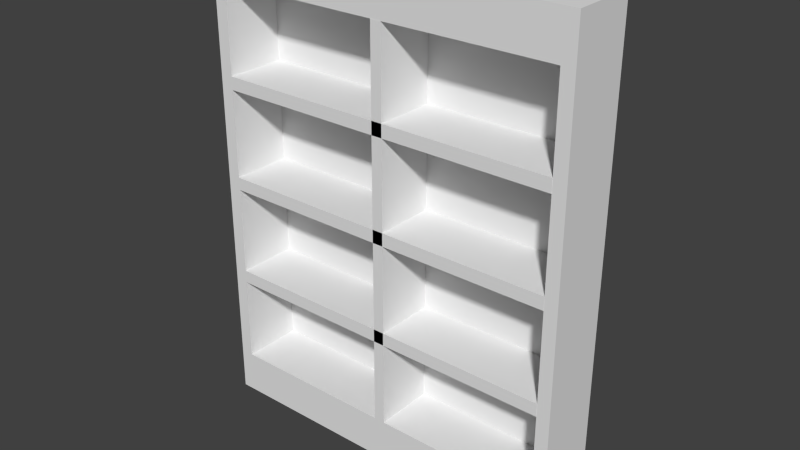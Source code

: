 # Source: bookshelfLR.blend  (saved by Blender 2.76.0; exported with 4.5.12 LTS)
import bpy
from mathutils import Matrix  # noqa: F401  (used for matrix-valued properties, if any)

bpy.ops.wm.read_factory_settings(use_empty=True)
scene = bpy.context.scene
scene.name = 'Scene'

# ---- collections
col_collection_1 = bpy.data.collections.new('Collection 1'); scene.collection.children.link(col_collection_1)

# ---- materials (node trees are filled in below, after node groups)
mat_bookshelflr_mat = bpy.data.materials.new('bookshelfLR_mat')
mat_bookshelflr_mat.alpha_threshold = 0.0
mat_bookshelflr_mat.roughness = 0.5

# ---- node groups
ng_auto_smooth = bpy.data.node_groups.new('Auto Smooth', 'GeometryNodeTree')
_s = ng_auto_smooth.interface.new_socket(name='Geometry', in_out='OUTPUT', socket_type='NodeSocketGeometry')
_s = ng_auto_smooth.interface.new_socket(name='Geometry', in_out='INPUT', socket_type='NodeSocketGeometry')
_s = ng_auto_smooth.interface.new_socket(name='Angle', in_out='INPUT', socket_type='NodeSocketFloat')
_s.subtype = 'ANGLE'
_s.min_value = 0.0
_s.max_value = 3.142
ng_auto_smooth.is_modifier = True
_N = ng_auto_smooth.nodes; _L = ng_auto_smooth.links
n0 = _N.new('NodeGroupOutput'); n0.name = 'Group Output'; n0.location = (480, -100)
n1 = _N.new('NodeGroupInput'); n1.name = 'Group Input'; n1.location = (-420, -300)
n2 = _N.new('NodeGroupInput'); n2.name = 'Group Input.001'; n2.location = (-60, -100)
n3 = _N.new('GeometryNodeSetShadeSmooth'); n3.name = 'Set Shade Smooth'; n3.location = (120, -100)
n3.domain = 'EDGE'
n4 = _N.new('GeometryNodeSetShadeSmooth'); n4.name = 'Set Shade Smooth.001'; n4.location = (300, -100)
n5 = _N.new('GeometryNodeInputMeshEdgeAngle'); n5.name = 'Edge Angle'; n5.location = (-420, -220)
n6 = _N.new('GeometryNodeInputEdgeSmooth'); n6.name = 'Is Edge Smooth'; n6.location = (-60, -160)
n7 = _N.new('GeometryNodeInputShadeSmooth'); n7.name = 'Is Face Smooth'; n7.location = (-240, -340)
n8 = _N.new('FunctionNodeBooleanMath'); n8.name = 'Boolean Math'; n8.location = (-60, -220)
n9 = _N.new('FunctionNodeCompare'); n9.name = 'Compare'; n9.location = (-240, -180)
n9.operation = 'LESS_EQUAL'
_L.new(n5.outputs[0], n9.inputs[0])
_L.new(n4.outputs[0], n0.inputs[0])
_L.new(n1.outputs[1], n9.inputs[1])
_L.new(n9.outputs[0], n8.inputs[0])
_L.new(n7.outputs[0], n8.inputs[1])
_L.new(n2.outputs[0], n3.inputs[0])
_L.new(n6.outputs[0], n3.inputs[1])
_L.new(n3.outputs[0], n4.inputs[0])
_L.new(n8.outputs[0], n3.inputs[2])
n0.is_active_output = True

# ---- material node trees
mat_bookshelflr_mat.use_nodes = True; mat_bookshelflr_mat.node_tree.nodes.clear()
_N = mat_bookshelflr_mat.node_tree.nodes; _L = mat_bookshelflr_mat.node_tree.links
n0 = _N.new('ShaderNodeOutputMaterial'); n0.name = 'Material Output'; n0.location = (300, 300)
n1 = _N.new('ShaderNodeBsdfDiffuse'); n1.name = 'Diffuse BSDF'; n1.location = (10, 300)
_L.new(n1.outputs[0], n0.inputs[0])
n0.is_active_output = True

# ---- world
world_world = bpy.data.worlds.new('World'); scene.world = world_world
world_world.color = (0.05088, 0.05088, 0.05088)
world_world.use_sun_shadow = False
world_world.sun_shadow_jitter_overblur = 0.0
world_world.cycles.sampling_method = 'MANUAL'
world_world.cycles.sample_map_resolution = 256

# ---- meshes
me_cube_001 = bpy.data.meshes.new('Cube.001')
me_cube_001.from_pydata([(0.9999, -1.004, -0.4544), (0.9999, -1.004, -0.3999), (0.9999, 0.8684, -0.4544), (0.9999, 0.8684, -0.3999), (54.33, -1.004, -0.4544), (54.33, -1.004, -0.3999), (54.33, 0.8684, -0.4544), (54.33, 0.8684, -0.3999), (0.9999, -1.004, 0.4002), (0.9999, -1.004, 0.4548), (0.9999, 0.8684, 0.4002), (0.9999, 0.8684, 0.4548), (54.33, -1.004, 0.4002), (54.33, -1.004, 0.4548), (54.33, 0.8684, 0.4002), (54.33, 0.8684, 0.4548), (0.9999, -1.004, -0.02567), (0.9999, -1.004, 0.02887), (0.9999, 0.8684, -0.02567), (0.9999, 0.8684, 0.02887), (54.33, -1.004, -0.02567), (54.33, -1.004, 0.02888), (54.33, 0.8684, -0.02567), (54.33, 0.8684, 0.02888), (27.08, -1.004, -0.8182), (27.08, -1.004, 0.8182), (27.08, 0.9422, -0.8182), (27.08, 0.9422, 0.8182), (28.75, -1.004, -0.8182), (28.75, -1.004, 0.8182), (28.75, 0.9422, -0.8182), (28.75, 0.9422, 0.8182), (0.9843, -0.9999, -0.9998), (0.9843, -0.9999, -0.8179), (0.9843, 0.8725, -0.9998), (0.9843, 0.8725, -0.8179), (54.33, -0.9999, -0.9997), (54.33, -0.9999, -0.8179), (54.33, 0.8725, -0.9997), (54.33, 0.8725, -0.8179), (1.0, -0.9999, 0.8182), (1.0, -0.9999, 1.0), (1.0, 0.8725, 0.8182), (1.0, 0.8725, 1.0), (54.33, -0.9999, 0.8182), (54.33, -0.9999, 1.0), (54.33, 0.8725, 0.8182), (54.33, 0.8725, 1.0), (54.33, -1.0, -1.0), (54.33, -1.0, 1.0), (54.33, 1.0, -1.0), (54.33, 1.0, 1.0), (56.33, -1.0, -1.0), (56.33, -1.0, 1.0), (56.33, 1.0, -1.0), (56.33, 1.0, 1.0), (1.0, 0.8664, -1.0), (1.0, 0.8664, 1.0), (1.0, 0.9998, -1.0), (1.0, 0.9998, 1.0), (54.33, 0.8664, -1.0), (54.33, 0.8664, 1.0), (54.33, 0.9998, -1.0), (54.33, 0.9998, 1.0), (-1.0, -1.0, -1.0), (-1.0, -1.0, 1.0), (-1.0, 1.0, -1.0), (-1.0, 1.0, 1.0), (1.0, -1.0, -1.0), (1.0, -1.0, 1.0), (1.0, 1.0, -1.0), (1.0, 1.0, 1.0)], [], [(1, 3, 2, 0), (3, 7, 6, 2), (7, 5, 4, 6), (5, 1, 0, 4), (0, 2, 6, 4), (5, 7, 3, 1), (9, 11, 10, 8), (11, 15, 14, 10), (15, 13, 12, 14), (13, 9, 8, 12), (8, 10, 14, 12), (13, 15, 11, 9), (17, 19, 18, 16), (19, 23, 22, 18), (23, 21, 20, 22), (21, 17, 16, 20), (16, 18, 22, 20), (21, 23, 19, 17), (25, 27, 26, 24), (27, 31, 30, 26), (31, 29, 28, 30), (29, 25, 24, 28), (24, 26, 30, 28), (29, 31, 27, 25), (33, 35, 34, 32), (35, 39, 38, 34), (39, 37, 36, 38), (37, 33, 32, 36), (32, 34, 38, 36), (37, 39, 35, 33), (41, 43, 42, 40), (43, 47, 46, 42), (47, 45, 44, 46), (45, 41, 40, 44), (40, 42, 46, 44), (45, 47, 43, 41), (49, 51, 50, 48), (51, 55, 54, 50), (55, 53, 52, 54), (53, 49, 48, 52), (48, 50, 54, 52), (53, 55, 51, 49), (57, 59, 58, 56), (59, 63, 62, 58), (63, 61, 60, 62), (61, 57, 56, 60), (56, 58, 62, 60), (61, 63, 59, 57), (65, 67, 66, 64), (67, 71, 70, 66), (71, 69, 68, 70), (69, 65, 64, 68), (64, 66, 70, 68), (69, 71, 67, 65)])
_uv = me_cube_001.uv_layers.new(name='UVMap')
_uv.uv.foreach_set('vector', [0.4373, 0.9822, 0.4373, 0.9526, 0.4381, 0.9526, 0.4381, 0.9822, 0.8713, 0.8579, 0.8713, 0.01579, 0.872, 0.01579, 0.8721, 0.8579, 0.3233, 0.9822, 0.3233, 0.9526, 0.324, 0.9526, 0.324, 0.9822, 0.9568, 0.8579, 0.9568, 0.01579, 0.9576, 0.01579, 0.9576, 0.8579, 0.5809, 0.8579, 0.5549, 0.8579, 0.5549, 0.01579, 0.5809, 0.01579, 0.3937, 0.01579, 0.4197, 0.01579, 0.4197, 0.8579, 0.3937, 0.8579, 0.4659, 0.9822, 0.4659, 0.9526, 0.4666, 0.9526, 0.4666, 0.9822, 0.8428, 0.8579, 0.8428, 0.01579, 0.8435, 0.01579, 0.8435, 0.8579, 0.3518, 0.9822, 0.3518, 0.9526, 0.3525, 0.9526, 0.3525, 0.9822, 0.9854, 0.8579, 0.9854, 0.01579, 0.9861, 0.01579, 0.9861, 0.8579, 0.6347, 0.8579, 0.6087, 0.8579, 0.6087, 0.01579, 0.6347, 0.01579, 0.4474, 0.01579, 0.4734, 0.01579, 0.4734, 0.8579, 0.4474, 0.8579, 0.4088, 0.9822, 0.4088, 0.9526, 0.4096, 0.9526, 0.4096, 0.9822, 0.8998, 0.8579, 0.8998, 0.01579, 0.9006, 0.01579, 0.9006, 0.8579, 0.3803, 0.9822, 0.3803, 0.9526, 0.3811, 0.9526, 0.3811, 0.9822, 0.9283, 0.8579, 0.9283, 0.01579, 0.9291, 0.01579, 0.9291, 0.8579, 0.5272, 0.8579, 0.5012, 0.8579, 0.5012, 0.01579, 0.5272, 0.01579, 0.2862, 0.01579, 0.3122, 0.01579, 0.3122, 0.8579, 0.2862, 0.8579, 0.834, 0.9202, 0.834, 0.8895, 0.8567, 0.8895, 0.8567, 0.9202, 0.1804, 0.9784, 0.1804, 0.952, 0.2032, 0.952, 0.2032, 0.9784, 0.834, 0.9825, 0.834, 0.9518, 0.8567, 0.9518, 0.8567, 0.9825, 0.6851, 0.952, 0.6851, 0.9784, 0.6624, 0.9784, 0.6624, 0.952, 0.1804, 0.9205, 0.1804, 0.8897, 0.2036, 0.8897, 0.2036, 0.9205, 0.6624, 0.9205, 0.6624, 0.8897, 0.6856, 0.8897, 0.6856, 0.9205, 0.0694, 0.9822, 0.0694, 0.9526, 0.07192, 0.9526, 0.07192, 0.9822, 0.6624, 0.8582, 0.6624, 0.01579, 0.6649, 0.01579, 0.6649, 0.8582, 0.2324, 0.9822, 0.2324, 0.9526, 0.2349, 0.9526, 0.2349, 0.9822, 0.6927, 0.8582, 0.6927, 0.01579, 0.6952, 0.01579, 0.6952, 0.8582, 0.2047, 0.8582, 0.1787, 0.8582, 0.1787, 0.01579, 0.2047, 0.01579, 0.1249, 0.01579, 0.1509, 0.01579, 0.1509, 0.8582, 0.1249, 0.8582, 0.293, 0.9822, 0.293, 0.9526, 0.2955, 0.9526, 0.2955, 0.9822, 0.723, 0.8579, 0.723, 0.01579, 0.7255, 0.01579, 0.7255, 0.8579, 0.2627, 0.9822, 0.2627, 0.9526, 0.2652, 0.9526, 0.2652, 0.9822, 0.7533, 0.8579, 0.7533, 0.01579, 0.7558, 0.01579, 0.7558, 0.8579, 0.3659, 0.8579, 0.3399, 0.8579, 0.3399, 0.01579, 0.3659, 0.01579, 0.2324, 0.01579, 0.2584, 0.01579, 0.2584, 0.8579, 0.2324, 0.8579, 0.7785, 0.9211, 0.7785, 0.8895, 0.8063, 0.8895, 0.8063, 0.9211, 0.0694, 0.9211, 0.0694, 0.8895, 0.09716, 0.8895, 0.09716, 0.9211, 0.1249, 0.9213, 0.1249, 0.8897, 0.1527, 0.8897, 0.1527, 0.9213, 0.01388, 0.8895, 0.04164, 0.8895, 0.04164, 0.9211, 0.01388, 0.9211, 0.4823, 0.9211, 0.4545, 0.9211, 0.4545, 0.8895, 0.4823, 0.8895, 0.51, 0.9211, 0.51, 0.8895, 0.5378, 0.8895, 0.5378, 0.9211, 0.6211, 0.8895, 0.6229, 0.8895, 0.6229, 0.9211, 0.6211, 0.9211, 0.01388, 0.8579, 0.01388, 0.01579, 0.04164, 0.01579, 0.04164, 0.8579, 0.01573, 0.9842, 0.01388, 0.9842, 0.01388, 0.9526, 0.01573, 0.9526, 0.0694, 0.8579, 0.0694, 0.01579, 0.09716, 0.01579, 0.09716, 0.8579, 0.815, 0.8579, 0.8132, 0.8579, 0.8132, 0.01579, 0.815, 0.01579, 0.7836, 0.01579, 0.7854, 0.01579, 0.7854, 0.8579, 0.7836, 0.8579, 0.399, 0.9211, 0.399, 0.8895, 0.4267, 0.8895, 0.4267, 0.9211, 0.2879, 0.9211, 0.2879, 0.8895, 0.3157, 0.8895, 0.3157, 0.9211, 0.2324, 0.9211, 0.2324, 0.8895, 0.2602, 0.8895, 0.2602, 0.9211, 0.3435, 0.8895, 0.3712, 0.8895, 0.3712, 0.9211, 0.3435, 0.9211, 0.5655, 0.9211, 0.5655, 0.8895, 0.5933, 0.8895, 0.5933, 0.9211, 0.723, 0.9211, 0.723, 0.8895, 0.7507, 0.8895, 0.7507, 0.9211])
_uv.active_render = True
_uv = me_cube_001.uv_layers.new(name='Lightmap')
_uv.uv.foreach_set('vector', [0.4373, 0.9822, 0.4373, 0.9526, 0.4381, 0.9526, 0.4381, 0.9822, 0.8713, 0.8579, 0.8713, 0.01579, 0.872, 0.01579, 0.8721, 0.8579, 0.3233, 0.9822, 0.3233, 0.9526, 0.324, 0.9526, 0.324, 0.9822, 0.9568, 0.8579, 0.9568, 0.01579, 0.9576, 0.01579, 0.9576, 0.8579, 0.5809, 0.8579, 0.5549, 0.8579, 0.5549, 0.01579, 0.5809, 0.01579, 0.3937, 0.01579, 0.4197, 0.01579, 0.4197, 0.8579, 0.3937, 0.8579, 0.4659, 0.9822, 0.4659, 0.9526, 0.4666, 0.9526, 0.4666, 0.9822, 0.8428, 0.8579, 0.8428, 0.01579, 0.8435, 0.01579, 0.8435, 0.8579, 0.3518, 0.9822, 0.3518, 0.9526, 0.3525, 0.9526, 0.3525, 0.9822, 0.9854, 0.8579, 0.9854, 0.01579, 0.9861, 0.01579, 0.9861, 0.8579, 0.6347, 0.8579, 0.6087, 0.8579, 0.6087, 0.01579, 0.6347, 0.01579, 0.4474, 0.01579, 0.4734, 0.01579, 0.4734, 0.8579, 0.4474, 0.8579, 0.4088, 0.9822, 0.4088, 0.9526, 0.4096, 0.9526, 0.4096, 0.9822, 0.8998, 0.8579, 0.8998, 0.01579, 0.9006, 0.01579, 0.9006, 0.8579, 0.3803, 0.9822, 0.3803, 0.9526, 0.3811, 0.9526, 0.3811, 0.9822, 0.9283, 0.8579, 0.9283, 0.01579, 0.9291, 0.01579, 0.9291, 0.8579, 0.5272, 0.8579, 0.5012, 0.8579, 0.5012, 0.01579, 0.5272, 0.01579, 0.2862, 0.01579, 0.3122, 0.01579, 0.3122, 0.8579, 0.2862, 0.8579, 0.834, 0.9202, 0.834, 0.8895, 0.8567, 0.8895, 0.8567, 0.9202, 0.1804, 0.9784, 0.1804, 0.952, 0.2032, 0.952, 0.2032, 0.9784, 0.834, 0.9825, 0.834, 0.9518, 0.8567, 0.9518, 0.8567, 0.9825, 0.6851, 0.952, 0.6851, 0.9784, 0.6624, 0.9784, 0.6624, 0.952, 0.1804, 0.9205, 0.1804, 0.8897, 0.2036, 0.8897, 0.2036, 0.9205, 0.6624, 0.9205, 0.6624, 0.8897, 0.6856, 0.8897, 0.6856, 0.9205, 0.0694, 0.9822, 0.0694, 0.9526, 0.07192, 0.9526, 0.07192, 0.9822, 0.6624, 0.8582, 0.6624, 0.01579, 0.6649, 0.01579, 0.6649, 0.8582, 0.2324, 0.9822, 0.2324, 0.9526, 0.2349, 0.9526, 0.2349, 0.9822, 0.6927, 0.8582, 0.6927, 0.01579, 0.6952, 0.01579, 0.6952, 0.8582, 0.2047, 0.8582, 0.1787, 0.8582, 0.1787, 0.01579, 0.2047, 0.01579, 0.1249, 0.01579, 0.1509, 0.01579, 0.1509, 0.8582, 0.1249, 0.8582, 0.293, 0.9822, 0.293, 0.9526, 0.2955, 0.9526, 0.2955, 0.9822, 0.723, 0.8579, 0.723, 0.01579, 0.7255, 0.01579, 0.7255, 0.8579, 0.2627, 0.9822, 0.2627, 0.9526, 0.2652, 0.9526, 0.2652, 0.9822, 0.7533, 0.8579, 0.7533, 0.01579, 0.7558, 0.01579, 0.7558, 0.8579, 0.3659, 0.8579, 0.3399, 0.8579, 0.3399, 0.01579, 0.3659, 0.01579, 0.2324, 0.01579, 0.2584, 0.01579, 0.2584, 0.8579, 0.2324, 0.8579, 0.7785, 0.9211, 0.7785, 0.8895, 0.8063, 0.8895, 0.8063, 0.9211, 0.0694, 0.9211, 0.0694, 0.8895, 0.09716, 0.8895, 0.09716, 0.9211, 0.1249, 0.9213, 0.1249, 0.8897, 0.1527, 0.8897, 0.1527, 0.9213, 0.01388, 0.8895, 0.04164, 0.8895, 0.04164, 0.9211, 0.01388, 0.9211, 0.4823, 0.9211, 0.4545, 0.9211, 0.4545, 0.8895, 0.4823, 0.8895, 0.51, 0.9211, 0.51, 0.8895, 0.5378, 0.8895, 0.5378, 0.9211, 0.6211, 0.8895, 0.6229, 0.8895, 0.6229, 0.9211, 0.6211, 0.9211, 0.01388, 0.8579, 0.01388, 0.01579, 0.04164, 0.01579, 0.04164, 0.8579, 0.01573, 0.9842, 0.01388, 0.9842, 0.01388, 0.9526, 0.01573, 0.9526, 0.0694, 0.8579, 0.0694, 0.01579, 0.09716, 0.01579, 0.09716, 0.8579, 0.815, 0.8579, 0.8132, 0.8579, 0.8132, 0.01579, 0.815, 0.01579, 0.7836, 0.01579, 0.7854, 0.01579, 0.7854, 0.8579, 0.7836, 0.8579, 0.399, 0.9211, 0.399, 0.8895, 0.4267, 0.8895, 0.4267, 0.9211, 0.2879, 0.9211, 0.2879, 0.8895, 0.3157, 0.8895, 0.3157, 0.9211, 0.2324, 0.9211, 0.2324, 0.8895, 0.2602, 0.8895, 0.2602, 0.9211, 0.3435, 0.8895, 0.3712, 0.8895, 0.3712, 0.9211, 0.3435, 0.9211, 0.5655, 0.9211, 0.5655, 0.8895, 0.5933, 0.8895, 0.5933, 0.9211, 0.723, 0.9211, 0.723, 0.8895, 0.7507, 0.8895, 0.7507, 0.9211])
me_cube_001.materials.append(mat_bookshelflr_mat)
me_cube_001.use_remesh_preserve_volume = False
me_cube_001.use_remesh_preserve_attributes = False
me_cube_001.use_mirror_vertex_groups = False
me_cube_001.update()

# ---- objects
ob_bookshelflr = bpy.data.objects.new('bookshelfLR', me_cube_001)

# ---- transforms, parenting, visibility, modifiers, constraints
ob_bookshelflr.location = (-0.03951, -0.0003, 1.101)
ob_bookshelflr.scale = (0.03, 0.15, 1.1)
ob_bookshelflr.lineart.crease_threshold = 0.0
_m = ob_bookshelflr.modifiers.new('Auto Smooth', 'NODES')
_m.node_group = ng_auto_smooth
_gi = [s.identifier for s in ng_auto_smooth.interface.items_tree if s.item_type == 'SOCKET' and s.in_out == 'INPUT']
_m[_gi[1]] = 0.5236  # Angle

# ---- collection membership
col_collection_1.objects.link(ob_bookshelflr)

# ---- scene / render settings (as saved in the file)
scene.frame_start = 1; scene.frame_end = 250; scene.frame_set(3)
scene.render.engine = 'CYCLES'
scene.render.resolution_percentage = 50
scene.render.dither_intensity = 0.0
scene.cycles.use_denoising = False
scene.cycles.samples = 10
scene.cycles.sampling_pattern = 'TABULATED_SOBOL'
scene.cycles.light_sampling_threshold = 0.0
scene.cycles.use_adaptive_sampling = False
scene.cycles.use_light_tree = False
scene.cycles.blur_glossy = 0.0
scene.cycles.pixel_filter_type = 'GAUSSIAN'
scene.cycles.sample_clamp_indirect = 0.0
scene.view_settings.view_transform = 'Standard'
bpy.context.view_layer.update()

# ---- added for rendering (the .blend has no active camera and no usable light): camera, sun
cam_auto = bpy.data.cameras.new('AutoCamera')
cam_auto.lens = 50.0
cam_auto.sensor_width = 36.0
cam_auto.clip_end = 1000.0
ob_auto_camera = bpy.data.objects.new('AutoCamera', cam_auto)
scene.collection.objects.link(ob_auto_camera)
ob_auto_camera.location = (3.38919, -3.11903, 3.17962)
ob_auto_camera.rotation_euler = (1.09748, -7.21219e-08, 0.694738)
scene.camera = ob_auto_camera
light_auto_sun = bpy.data.lights.new('AutoSun', 'SUN')
light_auto_sun.energy = 3.0
light_auto_sun.angle = 0.0523599
ob_auto_sun = bpy.data.objects.new('AutoSun', light_auto_sun)
scene.collection.objects.link(ob_auto_sun)
ob_auto_sun.rotation_euler = (0.872665, 0.174533, 0.523599)
bpy.context.view_layer.update()
